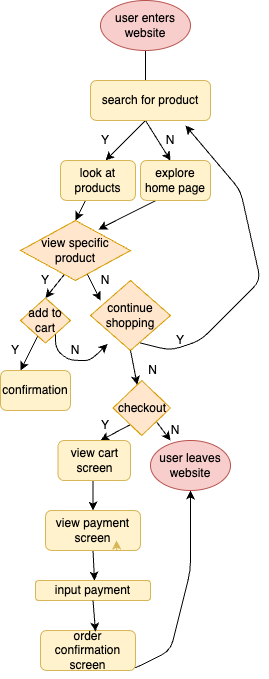

The diagram above was exported from draw.io. Its source (the exported page's mxGraphModel, read from the mxfile embedded in the PNG):
<mxGraphModel dx="289" dy="396" grid="1" gridSize="10" guides="1" tooltips="1" connect="1" arrows="1" fold="1" page="1" pageScale="1" pageWidth="850" pageHeight="1100" math="0" shadow="0">
  <root>
    <mxCell id="0" />
    <mxCell id="1" parent="0" />
    <mxCell id="3" value="" style="endArrow=classic;html=1;exitX=0.5;exitY=1;exitDx=0;exitDy=0;entryX=0.5;entryY=0;entryDx=0;entryDy=0;" edge="1" parent="1" source="71">
      <mxGeometry width="50" height="50" relative="1" as="geometry">
        <mxPoint x="265" y="420" as="sourcePoint" />
        <mxPoint x="275" y="450" as="targetPoint" />
      </mxGeometry>
    </mxCell>
    <mxCell id="13" value="" style="endArrow=classic;html=1;exitX=0.5;exitY=1;exitDx=0;exitDy=0;" edge="1" parent="1">
      <mxGeometry width="50" height="50" relative="1" as="geometry">
        <mxPoint x="275" y="480" as="sourcePoint" />
        <mxPoint x="235" y="520" as="targetPoint" />
        <Array as="points" />
      </mxGeometry>
    </mxCell>
    <mxCell id="15" value="" style="endArrow=classic;html=1;entryX=0.5;entryY=0;entryDx=0;entryDy=0;exitX=0.5;exitY=1;exitDx=0;exitDy=0;" edge="1" parent="1">
      <mxGeometry width="50" height="50" relative="1" as="geometry">
        <mxPoint x="215" y="560" as="sourcePoint" />
        <mxPoint x="205" y="580" as="targetPoint" />
        <Array as="points" />
      </mxGeometry>
    </mxCell>
    <mxCell id="17" value="" style="endArrow=classic;html=1;exitX=0.5;exitY=1;exitDx=0;exitDy=0;entryX=0.5;entryY=0;entryDx=0;entryDy=0;" edge="1" parent="1" target="73">
      <mxGeometry width="50" height="50" relative="1" as="geometry">
        <mxPoint x="205" y="620" as="sourcePoint" />
        <mxPoint x="160" y="660" as="targetPoint" />
        <Array as="points" />
      </mxGeometry>
    </mxCell>
    <mxCell id="18" value="" style="endArrow=classic;html=1;exitX=0.5;exitY=1;exitDx=0;exitDy=0;" edge="1" parent="1">
      <mxGeometry width="50" height="50" relative="1" as="geometry">
        <mxPoint x="210" y="620" as="sourcePoint" />
        <mxPoint x="230" y="660" as="targetPoint" />
        <Array as="points" />
      </mxGeometry>
    </mxCell>
    <mxCell id="21" value="Y" style="text;html=1;align=center;verticalAlign=middle;whiteSpace=wrap;rounded=0;" vertex="1" parent="1">
      <mxGeometry x="160" y="630" width="30" height="20" as="geometry" />
    </mxCell>
    <mxCell id="25" value="N" style="text;html=1;align=center;verticalAlign=middle;whiteSpace=wrap;rounded=0;" vertex="1" parent="1">
      <mxGeometry x="210" y="630" width="50" height="20" as="geometry" />
    </mxCell>
    <mxCell id="35" value="" style="endArrow=classic;html=1;exitX=0.5;exitY=1;exitDx=0;exitDy=0;" edge="1" parent="1">
      <mxGeometry width="50" height="50" relative="1" as="geometry">
        <mxPoint x="170" y="690" as="sourcePoint" />
        <mxPoint x="150" y="730" as="targetPoint" />
      </mxGeometry>
    </mxCell>
    <mxCell id="36" value="Y" style="text;html=1;align=center;verticalAlign=middle;whiteSpace=wrap;rounded=0;" vertex="1" parent="1">
      <mxGeometry x="130" y="700" width="30" height="20" as="geometry" />
    </mxCell>
    <mxCell id="38" value="" style="endArrow=classic;html=1;exitX=0.5;exitY=1;exitDx=0;exitDy=0;entryX=0.386;entryY=1.088;entryDx=0;entryDy=0;entryPerimeter=0;" edge="1" parent="1">
      <mxGeometry width="50" height="50" relative="1" as="geometry">
        <mxPoint x="185" y="690" as="sourcePoint" />
        <mxPoint x="237.01999999999998" y="703.52" as="targetPoint" />
        <Array as="points">
          <mxPoint x="185" y="710" />
          <mxPoint x="200" y="720" />
          <mxPoint x="220" y="720" />
        </Array>
      </mxGeometry>
    </mxCell>
    <mxCell id="39" value="N" style="text;html=1;align=center;verticalAlign=middle;whiteSpace=wrap;rounded=0;" vertex="1" parent="1">
      <mxGeometry x="180" y="700" width="50" height="20" as="geometry" />
    </mxCell>
    <mxCell id="40" value="" style="endArrow=classic;html=1;exitX=0.5;exitY=1;exitDx=0;exitDy=0;entryX=0.75;entryY=0;entryDx=0;entryDy=0;" edge="1" parent="1" target="50">
      <mxGeometry width="50" height="50" relative="1" as="geometry">
        <mxPoint x="260" y="700" as="sourcePoint" />
        <mxPoint x="240" y="750" as="targetPoint" />
        <Array as="points">
          <mxPoint x="300" y="710" />
          <mxPoint x="330" y="700" />
          <mxPoint x="390" y="640" />
          <mxPoint x="370" y="550" />
        </Array>
      </mxGeometry>
    </mxCell>
    <mxCell id="41" value="" style="endArrow=classic;html=1;" edge="1" parent="1" source="80">
      <mxGeometry width="50" height="50" relative="1" as="geometry">
        <mxPoint x="260" y="700" as="sourcePoint" />
        <mxPoint x="280" y="750" as="targetPoint" />
        <Array as="points" />
      </mxGeometry>
    </mxCell>
    <mxCell id="42" value="Y" style="text;html=1;align=center;verticalAlign=middle;whiteSpace=wrap;rounded=0;" vertex="1" parent="1">
      <mxGeometry x="290" y="690" width="40" height="20" as="geometry" />
    </mxCell>
    <mxCell id="45" value="N" style="text;html=1;align=center;verticalAlign=middle;whiteSpace=wrap;rounded=0;" vertex="1" parent="1">
      <mxGeometry x="255" y="715" width="55" height="30" as="geometry" />
    </mxCell>
    <mxCell id="46" value="Y" style="text;html=1;align=center;verticalAlign=middle;whiteSpace=wrap;rounded=0;" vertex="1" parent="1">
      <mxGeometry x="215" y="490" width="40" height="20" as="geometry" />
    </mxCell>
    <mxCell id="48" value="" style="endArrow=classic;html=1;exitX=0.5;exitY=1;exitDx=0;exitDy=0;" edge="1" parent="1">
      <mxGeometry width="50" height="50" relative="1" as="geometry">
        <mxPoint x="275" y="480" as="sourcePoint" />
        <mxPoint x="300" y="520" as="targetPoint" />
        <Array as="points" />
      </mxGeometry>
    </mxCell>
    <mxCell id="50" value="N" style="text;html=1;align=center;verticalAlign=middle;whiteSpace=wrap;rounded=0;" vertex="1" parent="1">
      <mxGeometry x="270" y="485" width="60" height="30" as="geometry" />
    </mxCell>
    <mxCell id="51" value="" style="endArrow=classic;html=1;entryX=0.709;entryY=0.15;entryDx=0;entryDy=0;entryPerimeter=0;" edge="1" parent="1" target="74">
      <mxGeometry width="50" height="50" relative="1" as="geometry">
        <mxPoint x="305" y="550" as="sourcePoint" />
        <mxPoint x="222.5" y="580" as="targetPoint" />
      </mxGeometry>
    </mxCell>
    <mxCell id="55" value="" style="endArrow=classic;html=1;exitX=0.25;exitY=1;exitDx=0;exitDy=0;" edge="1" parent="1">
      <mxGeometry width="50" height="50" relative="1" as="geometry">
        <mxPoint x="267.5" y="780" as="sourcePoint" />
        <mxPoint x="230" y="800" as="targetPoint" />
        <Array as="points" />
      </mxGeometry>
    </mxCell>
    <mxCell id="56" value="" style="endArrow=classic;html=1;exitX=0.5;exitY=1;exitDx=0;exitDy=0;" edge="1" parent="1">
      <mxGeometry width="50" height="50" relative="1" as="geometry">
        <mxPoint x="285" y="780" as="sourcePoint" />
        <mxPoint x="300" y="800" as="targetPoint" />
        <Array as="points" />
      </mxGeometry>
    </mxCell>
    <mxCell id="59" value="Y" style="text;html=1;align=center;verticalAlign=middle;whiteSpace=wrap;rounded=0;" vertex="1" parent="1">
      <mxGeometry x="215" y="770" width="40" height="30" as="geometry" />
    </mxCell>
    <mxCell id="60" value="N" style="text;html=1;align=center;verticalAlign=middle;whiteSpace=wrap;rounded=0;" vertex="1" parent="1">
      <mxGeometry x="285" y="780" width="40" height="20" as="geometry" />
    </mxCell>
    <mxCell id="63" value="" style="endArrow=classic;html=1;entryX=0.5;entryY=0;entryDx=0;entryDy=0;exitX=0.5;exitY=1;exitDx=0;exitDy=0;" edge="1" parent="1">
      <mxGeometry width="50" height="50" relative="1" as="geometry">
        <mxPoint x="222.5" y="840" as="sourcePoint" />
        <mxPoint x="222.5" y="870" as="targetPoint" />
      </mxGeometry>
    </mxCell>
    <mxCell id="64" value="" style="endArrow=classic;html=1;exitX=0.5;exitY=1;exitDx=0;exitDy=0;" edge="1" parent="1">
      <mxGeometry width="50" height="50" relative="1" as="geometry">
        <mxPoint x="222.5" y="910" as="sourcePoint" />
        <mxPoint x="224" y="940" as="targetPoint" />
      </mxGeometry>
    </mxCell>
    <mxCell id="67" value="" style="endArrow=classic;html=1;exitX=0.5;exitY=1;exitDx=0;exitDy=0;" edge="1" parent="1">
      <mxGeometry width="50" height="50" relative="1" as="geometry">
        <mxPoint x="230" y="1010" as="sourcePoint" />
        <mxPoint x="320" y="850" as="targetPoint" />
        <Array as="points">
          <mxPoint x="260" y="1030" />
          <mxPoint x="300" y="1010" />
          <mxPoint x="320" y="930" />
        </Array>
      </mxGeometry>
    </mxCell>
    <mxCell id="71" value="user enters website" style="ellipse;whiteSpace=wrap;html=1;fillColor=#f8cecc;strokeColor=#b85450;" vertex="1" parent="1">
      <mxGeometry x="230" y="360" width="90" height="50" as="geometry" />
    </mxCell>
    <mxCell id="72" value="user leaves website" style="ellipse;whiteSpace=wrap;html=1;fillColor=#f8cecc;strokeColor=#b85450;" vertex="1" parent="1">
      <mxGeometry x="280" y="800" width="80" height="50" as="geometry" />
    </mxCell>
    <mxCell id="73" value="add to cart" style="rhombus;whiteSpace=wrap;html=1;fillColor=#ffe6cc;strokeColor=#d79b00;" vertex="1" parent="1">
      <mxGeometry x="150" y="657.5" width="50" height="45" as="geometry" />
    </mxCell>
    <mxCell id="74" value="view specific product" style="rhombus;whiteSpace=wrap;html=1;fillColor=#ffe6cc;strokeColor=#d79b00;" vertex="1" parent="1">
      <mxGeometry x="150" y="580" width="110" height="60" as="geometry" />
    </mxCell>
    <mxCell id="77" value="continue shopping" style="rhombus;whiteSpace=wrap;html=1;fillColor=#ffe6cc;strokeColor=#d79b00;" vertex="1" parent="1">
      <mxGeometry x="220" y="640" width="80" height="70" as="geometry" />
    </mxCell>
    <mxCell id="81" value="" style="endArrow=classic;html=1;" edge="1" parent="1" target="80">
      <mxGeometry width="50" height="50" relative="1" as="geometry">
        <mxPoint x="260" y="710" as="sourcePoint" />
        <mxPoint x="280" y="750" as="targetPoint" />
        <Array as="points" />
      </mxGeometry>
    </mxCell>
    <mxCell id="80" value="checkout" style="rhombus;whiteSpace=wrap;html=1;fillColor=#ffe6cc;strokeColor=#d79b00;" vertex="1" parent="1">
      <mxGeometry x="242.5" y="740" width="57.5" height="55" as="geometry" />
    </mxCell>
    <mxCell id="82" value="search for product" style="rounded=1;whiteSpace=wrap;html=1;fillColor=#fff2cc;strokeColor=#d6b656;" vertex="1" parent="1">
      <mxGeometry x="220" y="440" width="120" height="40" as="geometry" />
    </mxCell>
    <mxCell id="83" value="look at products" style="rounded=1;whiteSpace=wrap;html=1;fillColor=#fff2cc;strokeColor=#d6b656;" vertex="1" parent="1">
      <mxGeometry x="190" y="520" width="75" height="40" as="geometry" />
    </mxCell>
    <mxCell id="84" value="explore home page" style="rounded=1;whiteSpace=wrap;html=1;fillColor=#fff2cc;strokeColor=#d6b656;" vertex="1" parent="1">
      <mxGeometry x="270" y="520" width="70" height="40" as="geometry" />
    </mxCell>
    <mxCell id="85" value="confirmation" style="rounded=1;whiteSpace=wrap;html=1;fillColor=#fff2cc;strokeColor=#d6b656;" vertex="1" parent="1">
      <mxGeometry x="130" y="730" width="70" height="40" as="geometry" />
    </mxCell>
    <mxCell id="86" value="view cart screen" style="rounded=1;whiteSpace=wrap;html=1;fillColor=#fff2cc;strokeColor=#d6b656;" vertex="1" parent="1">
      <mxGeometry x="187.5" y="800" width="72.5" height="40" as="geometry" />
    </mxCell>
    <mxCell id="87" value="view payment screen" style="rounded=1;whiteSpace=wrap;html=1;fillColor=#fff2cc;strokeColor=#d6b656;" vertex="1" parent="1">
      <mxGeometry x="175" y="870" width="95" height="40" as="geometry" />
    </mxCell>
    <mxCell id="88" value="order confirmation screen" style="rounded=1;whiteSpace=wrap;html=1;fillColor=#fff2cc;strokeColor=#d6b656;" vertex="1" parent="1">
      <mxGeometry x="170" y="990" width="95" height="40" as="geometry" />
    </mxCell>
    <mxCell id="90" value="input payment" style="rounded=1;whiteSpace=wrap;html=1;fillColor=#fff2cc;strokeColor=#d6b656;" vertex="1" parent="1">
      <mxGeometry x="165" y="940" width="115" height="20" as="geometry" />
    </mxCell>
    <mxCell id="91" value="" style="endArrow=classic;html=1;entryX=0.579;entryY=0.025;entryDx=0;entryDy=0;exitX=0.5;exitY=1;exitDx=0;exitDy=0;entryPerimeter=0;" edge="1" parent="1" source="90" target="88">
      <mxGeometry width="50" height="50" relative="1" as="geometry">
        <mxPoint x="220" y="970" as="sourcePoint" />
        <mxPoint x="232.5" y="880" as="targetPoint" />
      </mxGeometry>
    </mxCell>
    <mxCell id="92" style="edgeStyle=none;html=1;exitX=0.75;exitY=1;exitDx=0;exitDy=0;entryX=0.747;entryY=0.75;entryDx=0;entryDy=0;entryPerimeter=0;fillColor=#fff2cc;strokeColor=#d6b656;" edge="1" parent="1" source="87" target="87">
      <mxGeometry relative="1" as="geometry" />
    </mxCell>
  </root>
</mxGraphModel>